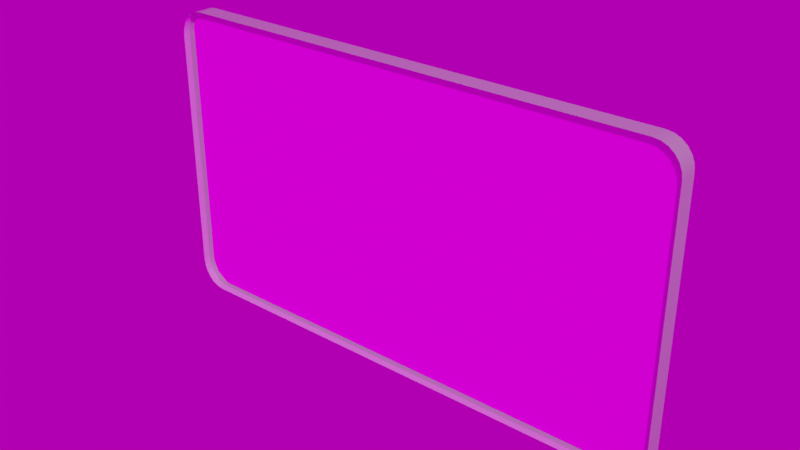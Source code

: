 # Source: Pantalla_PozosLerma_01.blend  (saved by Blender 3.6.11; exported with 4.5.12 LTS)
import bpy
from mathutils import Matrix  # noqa: F401  (used for matrix-valued properties, if any)

bpy.ops.wm.read_factory_settings(use_empty=True)
scene = bpy.context.scene
scene.name = 'Scene'

# ---- collections
col_collection = bpy.data.collections.new('Collection'); scene.collection.children.link(col_collection)
col_export = bpy.data.collections.new('Export'); scene.collection.children.link(col_export)

# ---- images (referenced by path relative to the original .blend; pixels are not part of the script)
import os
ASSET_DIR = os.environ.get("B2B_ASSET_DIR", "")  # directory of the original .blend (textures are referenced by path, not embedded)
HERE = os.path.dirname(os.path.abspath(__file__))  # packed textures are extracted next to this script under _unpacked/

def load_image(name, relpath, width, height, colorspace="sRGB"):
    """Load a texture the original file referenced (path relative to the .blend, or extracted next to this script)."""
    p = next((c for c in (os.path.join(HERE, relpath), os.path.join(ASSET_DIR, relpath)) if relpath and os.path.exists(c)), "")
    if p:
        img = bpy.data.images.load(p, check_existing=True)
        img.name = name
    else:  # same state as the original file: an image datablock whose file is absent (Cycles renders it pink)
        img = bpy.data.images.new(name, width, height)
        img.source = "FILE"
        img.filepath = "//" + (relpath or name)
    img.colorspace_settings.name = colorspace
    return img
img_pantalla_pozoslerma_01_jpg = load_image('pantalla_PozosLerma_01.jpg', 'pantalla_PozosLerma_01.jpg', 1024, 1024, 'sRGB')
img_small_harbor_01_4k_exr = load_image('small_harbor_01_4k.exr', 'small_harbor_01_4k.exr', 1024, 1024, 'Linear Rec.709')

# ---- materials (node trees are filled in below, after node groups)
mat_material_003 = bpy.data.materials.new('Material.003')
mat_material_003.use_transparent_shadow = False
mat_m_paneles = bpy.data.materials.new('M_paneles')
mat_m_paneles.use_transparent_shadow = False

# ---- material node trees
mat_material_003.use_nodes = True; mat_material_003.node_tree.nodes.clear()
_N = mat_material_003.node_tree.nodes; _L = mat_material_003.node_tree.links
n0 = _N.new('ShaderNodeBsdfPrincipled'); n0.name = 'Principled BSDF'; n0.location = (10, 300)
n0.distribution = 'GGX'
n0.subsurface_method = 'RANDOM_WALK_SKIN'
n0.inputs[1].default_value = 0.748
n0.inputs[2].default_value = 0.0
n0.inputs[3].default_value = 1.45
n0.inputs[13].default_value = 0.6102
n0.inputs[27].default_value = (0.0, 0.0, 0.0, 1.0)
n0.inputs[28].default_value = 1.0
n1 = _N.new('ShaderNodeOutputMaterial'); n1.name = 'Material Output'; n1.location = (300, 300)
_L.new(n0.outputs[0], n1.inputs[0])
n1.is_active_output = True
mat_m_paneles.use_nodes = True; mat_m_paneles.node_tree.nodes.clear()
_N = mat_m_paneles.node_tree.nodes; _L = mat_m_paneles.node_tree.links
n0 = _N.new('ShaderNodeBsdfPrincipled'); n0.name = 'Principled BSDF'; n0.location = (10, 300)
n0.distribution = 'GGX'
n0.subsurface_method = 'RANDOM_WALK_SKIN'
n0.inputs[3].default_value = 1.45
n0.inputs[13].default_value = 0.0
n0.inputs[27].default_value = (0.0, 0.0, 0.0, 1.0)
n0.inputs[28].default_value = 1.0
n1 = _N.new('ShaderNodeOutputMaterial'); n1.name = 'Material Output'; n1.location = (300, 300)
n2 = _N.new('ShaderNodeTexImage'); n2.name = 'Image Texture'; n2.location = (-280, 280)
n2.image = img_pantalla_pozoslerma_01_jpg
_L.new(n0.outputs[0], n1.inputs[0])
_L.new(n2.outputs[0], n0.inputs[0])
n1.is_active_output = True

# ---- world
world_world = bpy.data.worlds.new('World'); scene.world = world_world
world_world.use_nodes = True; world_world.node_tree.nodes.clear()
_N = world_world.node_tree.nodes; _L = world_world.node_tree.links
n0 = _N.new('ShaderNodeOutputWorld'); n0.name = 'World Output'; n0.location = (364, 300)
n1 = _N.new('ShaderNodeBackground'); n1.name = 'Background'; n1.location = (73, 271)
n1.inputs[1].default_value = 0.5
n2 = _N.new('ShaderNodeTexEnvironment'); n2.name = 'Environment Texture'; n2.location = (-333, 230)
n2.image = img_small_harbor_01_4k_exr
n3 = _N.new('ShaderNodeTexCoord'); n3.name = 'Texture Coordinate'; n3.location = (-773, 136)
n4 = _N.new('ShaderNodeMapping'); n4.name = 'Mapping'; n4.location = (-553, 104)
n4.inputs[2].default_value = (-0.1082, 0.0, 0.7959)
_L.new(n1.outputs[0], n0.inputs[0])
_L.new(n2.outputs[0], n1.inputs[0])
_L.new(n4.outputs[0], n2.inputs[0])
_L.new(n3.outputs[0], n4.inputs[0])
n0.is_active_output = True
world_world.color = (0.05088, 0.05088, 0.05088)
world_world.use_sun_shadow = False
world_world.sun_shadow_jitter_overblur = 0.0

# ---- meshes
me_pantalla = bpy.data.meshes.new('Pantalla')
me_pantalla.from_pydata([(-2.983, -0.02683, 1.529), (-2.911, -0.02683, 1.562), (-3.131, -0.02683, 1.247), (-2.834, -0.02683, 1.574), (-3.045, -0.02683, 1.477), (-3.092, -0.02683, 1.41), (-3.121, -0.02683, 1.331), (-3.131, -0.02683, -1.65), (-2.833, -0.02683, -1.976), (-3.121, -0.02683, -1.734), (-3.092, -0.02683, -1.812), (-3.044, -0.02683, -1.879), (-2.983, -0.02683, -1.931), (-2.911, -0.02683, -1.964), (3.073, -0.02683, 1.259), (2.764, -0.02683, 1.574), (3.063, -0.02683, 1.341), (3.032, -0.02683, 1.417), (2.983, -0.02683, 1.482), (2.919, -0.02683, 1.532), (2.844, -0.02683, 1.564), (2.763, -0.02683, -1.976), (3.073, -0.02683, -1.662), (2.843, -0.02683, -1.966), (2.918, -0.02683, -1.934), (2.982, -0.02683, -1.885), (3.032, -0.02683, -1.819), (3.063, -0.02683, -1.743), (-2.983, -0.2519, 1.529), (-2.911, -0.2519, 1.562), (-3.131, -0.2519, 1.247), (-2.834, -0.2519, 1.574), (-3.045, -0.2519, 1.477), (-3.092, -0.2519, 1.41), (-3.121, -0.2519, 1.331), (-3.131, -0.2519, -1.65), (-2.833, -0.2519, -1.976), (-3.121, -0.2519, -1.734), (-3.092, -0.2519, -1.812), (-3.044, -0.2519, -1.879), (-2.983, -0.2519, -1.931), (-2.911, -0.2519, -1.964), (3.073, -0.2519, 1.259), (2.764, -0.2519, 1.574), (3.063, -0.2519, 1.341), (3.032, -0.2519, 1.417), (2.983, -0.2519, 1.482), (2.919, -0.2519, 1.532), (2.844, -0.2519, 1.564), (2.763, -0.2519, -1.976), (3.073, -0.2519, -1.662), (2.843, -0.2519, -1.966), (2.918, -0.2519, -1.934), (2.982, -0.2519, -1.885), (3.032, -0.2519, -1.819), (3.063, -0.2519, -1.743), (-3.088, -0.1355, 1.335), (-2.876, -0.1355, 1.541), (-3.026, -0.1355, 1.481), (3.006, -0.1355, 1.335), (2.794, -0.1355, 1.541), (2.944, -0.1355, 1.481), (2.794, -0.1355, -1.942), (3.006, -0.1355, -1.697), (2.944, -0.1355, -1.842), (-3.088, -0.1355, -1.697), (-2.876, -0.1355, -1.942), (-3.026, -0.1355, -1.842)], [], [(9, 7, 35, 37), (21, 8, 36, 49), (17, 16, 44, 45), (7, 2, 30, 35), (1, 3, 31, 29), (23, 21, 49, 51), (16, 14, 42, 44), (24, 23, 51, 52), (8, 13, 41, 36), (3, 15, 43, 31), (13, 12, 40, 41), (2, 6, 34, 30), (25, 24, 52, 53), (15, 20, 48, 43), (12, 11, 39, 40), (6, 5, 33, 34), (20, 19, 47, 48), (26, 25, 53, 54), (11, 10, 38, 39), (5, 4, 32, 33), (27, 26, 54, 55), (19, 18, 46, 47), (4, 0, 28, 32), (10, 9, 37, 38), (22, 27, 55, 50), (18, 17, 45, 46), (14, 22, 50, 42), (0, 1, 29, 28), (60, 61, 59), (57, 56, 58), (62, 66, 57, 60), (66, 67, 65), (57, 66, 65, 56), (64, 62, 63), (62, 60, 59, 63)])
me_pantalla.polygons.foreach_set('material_index', [0, 0, 0, 0, 0, 0, 0, 0, 0, 0, 0, 0, 0, 0, 0, 0, 0, 0, 0, 0, 0, 0, 0, 0, 0, 0, 0, 0, 1, 1, 1, 1, 1, 1, 1])
_k = set([(0, 1), (0, 4), (1, 3), (2, 6), (2, 7), (3, 15), (4, 5), (5, 6), (7, 9), (8, 13), (8, 21), (9, 10), (10, 11), (11, 12), (12, 13), (14, 16), (14, 22), (15, 20), (16, 17), (17, 18), (18, 19), (19, 20), (21, 23), (22, 27), (23, 24), (24, 25), (25, 26), (26, 27), (28, 29), (28, 32), (29, 31), (30, 34), (30, 35), (31, 43), (32, 33), (33, 34), (35, 37), (36, 41), (36, 49), (37, 38), (38, 39), (39, 40), (40, 41), (42, 44), (42, 50), (43, 48), (44, 45), (45, 46), (46, 47), (47, 48), (49, 51), (50, 55), (51, 52), (52, 53), (53, 54), (54, 55), (56, 58), (56, 65), (57, 58), (57, 60), (59, 61), (59, 63), (60, 61), (62, 64), (62, 66), (63, 64), (65, 67), (66, 67)])
me_pantalla.attributes.new('sharp_edge', 'BOOLEAN', 'EDGE').data.foreach_set('value', [ (min(e.vertices), max(e.vertices)) in _k for e in me_pantalla.edges])
_uv = me_pantalla.uv_layers.new(name='UVMap')
_uv.uv.foreach_set('vector', [0.1919, 0.7543, 0.1919, 0.7542, 0.1919, 0.7542, 0.1919, 0.7543, 0.1904, 0.788, 0.1904, 0.7598, 0.1904, 0.7598, 0.1904, 0.788, 0.1936, 0.7951, 0.1935, 0.7953, 0.1935, 0.7953, 0.1936, 0.7951, 0.1917, 0.7554, 0.1936, 0.7554, 0.1936, 0.7554, 0.1917, 0.7554, 0.1947, 0.7581, 0.1947, 0.7586, 0.1947, 0.7586, 0.1947, 0.7581, 0.1904, 0.7899, 0.1904, 0.7894, 0.1904, 0.7894, 0.1904, 0.7899, 0.1935, 0.7936, 0.1935, 0.7937, 0.1935, 0.7937, 0.1935, 0.7936, 0.1906, 0.7937, 0.1906, 0.7931, 0.1906, 0.7931, 0.1906, 0.7937, 0.1904, 0.7584, 0.1904, 0.7579, 0.1904, 0.7579, 0.1904, 0.7584, 0.1947, 0.7598, 0.1947, 0.788, 0.1947, 0.788, 0.1947, 0.7598, 0.1906, 0.7545, 0.1906, 0.7539, 0.1906, 0.7539, 0.1906, 0.7545, 0.1935, 0.7545, 0.1935, 0.7546, 0.1935, 0.7546, 0.1935, 0.7545, 0.1909, 0.7978, 0.1909, 0.7971, 0.1909, 0.7971, 0.1909, 0.7978, 0.1947, 0.789, 0.1947, 0.7895, 0.1947, 0.7895, 0.1947, 0.789, 0.1909, 0.7507, 0.191, 0.7501, 0.191, 0.7501, 0.1909, 0.7507, 0.1934, 0.753, 0.1935, 0.7532, 0.1935, 0.7532, 0.1934, 0.753, 0.1946, 0.792, 0.1946, 0.7926, 0.1946, 0.7926, 0.1946, 0.792, 0.1918, 0.7972, 0.1917, 0.7969, 0.1917, 0.7969, 0.1918, 0.7972, 0.1918, 0.7514, 0.1919, 0.7511, 0.1919, 0.7511, 0.1918, 0.7514, 0.1936, 0.7522, 0.1936, 0.7525, 0.1936, 0.7525, 0.1936, 0.7522, 0.192, 0.7962, 0.1919, 0.796, 0.1919, 0.796, 0.192, 0.7962, 0.1944, 0.7952, 0.1944, 0.7959, 0.1944, 0.7959, 0.1944, 0.7952, 0.1944, 0.7517, 0.1944, 0.7523, 0.1944, 0.7523, 0.1944, 0.7517, 0.1919, 0.7525, 0.192, 0.7523, 0.192, 0.7523, 0.1919, 0.7525, 0.1919, 0.794, 0.1919, 0.7939, 0.1919, 0.7939, 0.1919, 0.794, 0.1937, 0.7958, 0.1936, 0.7962, 0.1936, 0.7962, 0.1937, 0.7958, 0.1936, 0.7927, 0.1917, 0.7927, 0.1917, 0.7927, 0.1936, 0.7927, 0.1946, 0.7548, 0.1946, 0.7554, 0.1946, 0.7554, 0.1946, 0.7548, 0.1194, 0.9089, 0.108, 0.9055, 0.1033, 0.8968, 0.89, 0.9028, 0.9061, 0.8905, 0.9014, 0.8991, 0.1196, 0.3861, 0.8898, 0.3836, 0.89, 0.9028, 0.1194, 0.9089, 0.8898, 0.3836, 0.9013, 0.3871, 0.906, 0.3956, 0.89, 0.9028, 0.8898, 0.3836, 0.906, 0.3956, 0.9061, 0.8905, 0.1081, 0.3898, 0.1196, 0.3861, 0.1033, 0.3985, 0.1196, 0.3861, 0.1194, 0.9089, 0.1033, 0.8968, 0.1033, 0.3985])
me_pantalla.materials.append(mat_material_003)
me_pantalla.materials.append(mat_m_paneles)
me_pantalla.use_mirror_vertex_groups = False
me_pantalla.update()
me_pantalla.normals_split_custom_set([tuple(v) for v in zip(*[iter([0.9717, 0.0, 0.2363, 0.9983, 2.572e-09, 0.05881, 0.9983, 0.0, 0.05881, 0.9717, -5.268e-09, 0.2363, -0.06404, -5.462e-09, 0.9979, 0.07296, 1.188e-08, 0.9973, 0.07296, 6.212e-09, 0.9973, -0.06404, -1.044e-08, 0.9979, -0.8705, 0.0, -0.4922, -0.9675, 5.613e-09, -0.2528, -0.9675, 0.0, -0.2528, -0.8705, -5.681e-09, -0.4922, 0.9983, 0.0, 0.05884, 0.9983, 2.542e-09, -0.05815, 0.9983, 0.0, -0.05815, 0.9983, -2.572e-09, 0.05884, 0.2843, 2.685e-08, -0.9587, 0.07344, -1.429e-08, -0.9973, 0.07344, -2.797e-08, -0.9973, 0.2843, 4.422e-08, -0.9587, -0.258, -2.432e-08, 0.9662, -0.06403, 1.808e-08, 0.9979, -0.06403, 0.0, 0.9979, -0.258, -5.783e-09, 0.9662, -0.9675, 0.0, -0.2527, -0.998, 2.768e-09, -0.06334, -0.998, 0.0, -0.06334, -0.9675, -5.613e-09, -0.2527, -0.5022, -2.424e-08, 0.8647, -0.258, 3.733e-08, 0.9662, -0.258, 0.0, 0.9662, -0.5022, -5.777e-09, 0.8647, 0.07291, -1.387e-08, 0.9973, 0.2826, 3.952e-08, 0.9592, 0.2826, 5.33e-08, 0.9592, 0.07291, -2.926e-08, 0.9973, 0.07343, 6.251e-09, -0.9973, -0.06452, -4.875e-09, -0.9979, -0.06452, -5.501e-09, -0.9979, 0.07343, 5.54e-09, -0.9973, 0.2826, -2.637e-08, 0.9592, 0.5341, 3.837e-08, 0.8454, 0.5341, 0.0, 0.8454, 0.2826, -6.124e-09, 0.9592, 0.9983, 0.0, -0.05814, 0.9721, 5.243e-09, -0.2344, 0.9721, 0.0, -0.2344, 0.9983, -2.542e-09, -0.05814, -0.7108, 0.0, 0.7034, -0.5022, 5.777e-09, 0.8647, -0.5022, 0.0, 0.8647, -0.7108, -5.746e-09, 0.7034, -0.06448, 1.189e-08, -0.9979, -0.2596, -2.59e-08, -0.9657, -0.2596, 0.0, -0.9657, -0.06448, -2.823e-09, -0.9979, 0.5342, 0.0, 0.8454, 0.7384, 5.696e-09, 0.6744, 0.7384, 4.817e-08, 0.6744, 0.5342, -5.459e-08, 0.8454, 0.9722, 0.0, -0.2344, 0.8863, 5.436e-09, -0.4631, 0.8863, 0.0, -0.4631, 0.9722, -5.243e-09, -0.2344, -0.2596, 2.443e-08, -0.9657, -0.5047, -2.583e-08, -0.8633, -0.5047, 0.0, -0.8633, -0.2596, -5.814e-09, -0.9657, -0.8689, 0.0, 0.4949, -0.7107, 5.746e-09, 0.7034, -0.7107, 0.0, 0.7034, -0.8689, -5.696e-09, 0.4949, 0.7384, 0.0, 0.6744, 0.885, 5.453e-09, 0.4657, 0.885, 0.0, 0.4657, 0.7384, -5.696e-09, 0.6744, 0.8863, 0.0, -0.4631, 0.7406, 5.696e-09, -0.6719, 0.7406, 0.0, -0.6719, 0.8863, -5.436e-09, -0.4631, -0.967, 0.0, 0.2547, -0.869, 5.696e-09, 0.4949, -0.869, 0.0, 0.4949, -0.967, -5.642e-09, 0.2547, -0.5047, 0.0, -0.8633, -0.7131, 5.748e-09, -0.701, -0.7131, 0.0, -0.701, -0.5047, -5.798e-09, -0.8633, 0.7406, 0.0, -0.6719, 0.5366, 5.964e-09, -0.8438, 0.5366, -5.042e-08, -0.8438, 0.7406, 4.091e-08, -0.6719, 0.8849, 0.0, 0.4657, 0.9717, 5.268e-09, 0.2363, 0.9717, 0.0, 0.2363, 0.8849, -5.453e-09, 0.4657, -0.9979, 0.0, 0.06404, -0.967, 5.642e-09, 0.2548, -0.967, 0.0, 0.2548, -0.9979, -2.8e-09, 0.06404, -0.7131, 0.0, -0.7011, -0.8705, 5.681e-09, -0.4922, -0.8705, 0.0, -0.4922, -0.7131, -5.748e-09, -0.7011, -0.998, 0.0, -0.06332, -0.9979, 2.8e-09, 0.06406, -0.9979, 0.0, 0.06406, -0.998, -2.768e-09, -0.06332, 0.5366, 2.571e-08, -0.8438, 0.2843, -2.742e-08, -0.9587, 0.2843, 0.0, -0.9587, 0.5366, -5.964e-09, -0.8438, -2.404e-07, 1.0, 0.0, -2.404e-07, 1.0, 0.0, -2.404e-07, 1.0, 0.0, -1.202e-07, 1.0, 0.0, -1.202e-07, 1.0, 0.0, -1.202e-07, 1.0, 0.0, -8.672e-08, 1.0, 0.0, -8.672e-08, 1.0, 0.0, -8.672e-08, 1.0, 0.0, -8.672e-08, 1.0, 0.0, -1.386e-07, 1.0, 0.0, -1.386e-07, 1.0, 0.0, -1.386e-07, 1.0, 0.0, -7.042e-08, 1.0, 0.0, -7.042e-08, 1.0, 0.0, -7.042e-08, 1.0, 0.0, -7.042e-08, 1.0, 0.0, -2.772e-07, 1.0, 0.0, -2.772e-07, 1.0, 0.0, -2.772e-07, 1.0, 0.0, -1.408e-07, 1.0, 0.0, -1.408e-07, 1.0, 0.0, -1.408e-07, 1.0, 0.0, -1.408e-07, 1.0, 0.0])] * 3)])

# ---- objects
ob_pantalla = bpy.data.objects.new('Pantalla', me_pantalla)

# ---- transforms, parenting, visibility, modifiers, constraints
ob_pantalla.location = (0.0, 0.0, 0.0)
ob_pantalla.lock_rotations_4d = False
ob_pantalla.empty_display_type = 'ARROWS'
ob_pantalla.lineart.crease_threshold = 0.0

# ---- collection membership
col_collection.objects.link(ob_pantalla)

# ---- scene / render settings (as saved in the file)
scene.frame_start = 1; scene.frame_end = 250; scene.frame_set(0)
scene.render.engine = 'BLENDER_EEVEE_NEXT'
scene.render.film_transparent = True
scene.cycles.sampling_pattern = 'TABULATED_SOBOL'
scene.cycles.use_light_tree = False
scene.view_settings.view_transform = 'Filmic'
bpy.context.view_layer.update()

# ---- added for rendering (the .blend has no active camera and no usable light): camera, sun
cam_auto = bpy.data.cameras.new('AutoCamera')
cam_auto.lens = 50.0
cam_auto.sensor_width = 36.0
cam_auto.clip_end = 1000.0
ob_auto_camera = bpy.data.objects.new('AutoCamera', cam_auto)
scene.collection.objects.link(ob_auto_camera)
ob_auto_camera.location = (6.58811, -8.07962, 5.09264)
ob_auto_camera.rotation_euler = (1.09748, -7.21219e-08, 0.694738)
scene.camera = ob_auto_camera
light_auto_sun = bpy.data.lights.new('AutoSun', 'SUN')
light_auto_sun.energy = 3.0
light_auto_sun.angle = 0.0523599
ob_auto_sun = bpy.data.objects.new('AutoSun', light_auto_sun)
scene.collection.objects.link(ob_auto_sun)
ob_auto_sun.rotation_euler = (0.872665, 0.174533, 0.523599)
bpy.context.view_layer.update()
